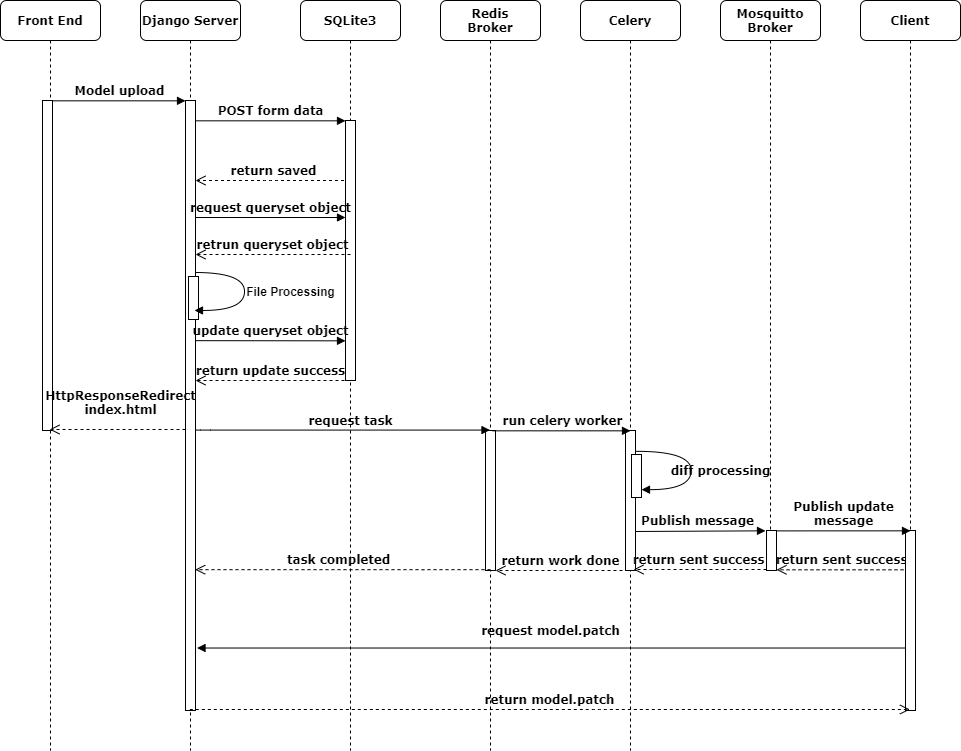

The diagram above was exported from draw.io. Its source (the exported page's mxGraphModel, read from the mxfile embedded in the PNG):
<mxGraphModel dx="1730" dy="913" grid="1" gridSize="10" guides="1" tooltips="1" connect="1" arrows="1" fold="1" page="1" pageScale="1" pageWidth="1100" pageHeight="850" background="#ffffff" math="0" shadow="0">
  <root>
    <mxCell id="0" />
    <mxCell id="1" parent="0" />
    <mxCell id="2" value="return sent success" style="html=1;verticalAlign=bottom;endArrow=open;dashed=1;endSize=8;labelBackgroundColor=none;fontFamily=Verdana;fontSize=12;edgeStyle=elbowEdgeStyle;elbow=vertical;fontStyle=1" edge="1" parent="1">
      <mxGeometry x="0.0323" relative="1" as="geometry">
        <mxPoint x="876" y="649.31" as="targetPoint" />
        <Array as="points">
          <mxPoint x="932" y="649.31" />
          <mxPoint x="962" y="649.31" />
        </Array>
        <mxPoint x="1009" y="649.31" as="sourcePoint" />
        <mxPoint as="offset" />
      </mxGeometry>
    </mxCell>
    <mxCell id="3" value="request model.patch" style="html=1;verticalAlign=bottom;endArrow=block;labelBackgroundColor=none;fontFamily=Verdana;fontSize=12;entryX=1.252;entryY=0.944;entryDx=0;entryDy=0;entryPerimeter=0;fontStyle=1" edge="1" parent="1">
      <mxGeometry x="0.0071" y="-8" relative="1" as="geometry">
        <mxPoint x="1008.5" y="727.5200000000002" as="sourcePoint" />
        <mxPoint x="296.5200000000002" y="727.5200000000002" as="targetPoint" />
        <mxPoint as="offset" />
      </mxGeometry>
    </mxCell>
    <mxCell id="4" value="&lt;font style=&quot;font-size: 11px&quot;&gt;Publish&amp;nbsp;message&lt;br&gt;&lt;/font&gt;" style="html=1;verticalAlign=bottom;endArrow=block;entryX=0.5;entryY=0.005;labelBackgroundColor=none;fontFamily=Verdana;fontSize=12;edgeStyle=elbowEdgeStyle;elbow=vertical;entryDx=0;entryDy=0;entryPerimeter=0;fontStyle=1" edge="1" parent="1">
      <mxGeometry relative="1" as="geometry">
        <mxPoint x="731" y="611" as="sourcePoint" />
        <mxPoint x="865" y="610.5999999999999" as="targetPoint" />
      </mxGeometry>
    </mxCell>
    <mxCell id="5" value="return saved" style="html=1;verticalAlign=bottom;endArrow=open;dashed=1;endSize=8;labelBackgroundColor=none;fontFamily=Verdana;fontSize=12;edgeStyle=elbowEdgeStyle;elbow=vertical;fontStyle=1" edge="1" source="9" parent="1">
      <mxGeometry relative="1" as="geometry">
        <mxPoint x="295" y="260" as="targetPoint" />
        <Array as="points">
          <mxPoint x="370" y="260" />
          <mxPoint x="400" y="260" />
        </Array>
        <mxPoint x="425" y="260" as="sourcePoint" />
      </mxGeometry>
    </mxCell>
    <mxCell id="6" value="Django Server" style="shape=umlLifeline;perimeter=lifelinePerimeter;whiteSpace=wrap;html=1;container=1;collapsible=0;recursiveResize=0;outlineConnect=0;rounded=1;shadow=0;comic=0;labelBackgroundColor=none;strokeWidth=1;fontFamily=Verdana;fontSize=12;align=center;fontStyle=1" vertex="1" parent="1">
      <mxGeometry x="240" y="80" width="100" height="750" as="geometry" />
    </mxCell>
    <mxCell id="7" value="" style="html=1;points=[];perimeter=orthogonalPerimeter;rounded=0;shadow=0;comic=0;labelBackgroundColor=none;strokeWidth=1;fontFamily=Verdana;fontSize=12;align=center;fontStyle=1" vertex="1" parent="6">
      <mxGeometry x="45" y="100" width="10" height="610" as="geometry" />
    </mxCell>
    <mxCell id="8" value="" style="html=1;points=[];perimeter=orthogonalPerimeter;rounded=0;shadow=0;comic=0;labelBackgroundColor=none;strokeWidth=1;fontFamily=Verdana;fontSize=12;align=center;fontStyle=1" vertex="1" parent="6">
      <mxGeometry x="48" y="276" width="10" height="43" as="geometry" />
    </mxCell>
    <mxCell id="9" value="SQLite3" style="shape=umlLifeline;perimeter=lifelinePerimeter;whiteSpace=wrap;html=1;container=1;collapsible=0;recursiveResize=0;outlineConnect=0;rounded=1;shadow=0;comic=0;labelBackgroundColor=none;strokeWidth=1;fontFamily=Verdana;fontSize=12;align=center;fontStyle=1" vertex="1" parent="1">
      <mxGeometry x="400" y="80" width="100" height="750" as="geometry" />
    </mxCell>
    <mxCell id="10" value="" style="html=1;points=[];perimeter=orthogonalPerimeter;rounded=0;shadow=0;comic=0;labelBackgroundColor=none;strokeWidth=1;fontFamily=Verdana;fontSize=12;align=center;fontStyle=1" vertex="1" parent="9">
      <mxGeometry x="45" y="120" width="10" height="260" as="geometry" />
    </mxCell>
    <mxCell id="11" value="Redis&lt;br&gt;Broker" style="shape=umlLifeline;perimeter=lifelinePerimeter;whiteSpace=wrap;html=1;container=1;collapsible=0;recursiveResize=0;outlineConnect=0;rounded=1;shadow=0;comic=0;labelBackgroundColor=none;strokeWidth=1;fontFamily=Verdana;fontSize=12;align=center;fontStyle=1" vertex="1" parent="1">
      <mxGeometry x="540" y="80" width="100" height="750" as="geometry" />
    </mxCell>
    <mxCell id="12" value="Celery" style="shape=umlLifeline;perimeter=lifelinePerimeter;whiteSpace=wrap;html=1;container=1;collapsible=0;recursiveResize=0;outlineConnect=0;rounded=1;shadow=0;comic=0;labelBackgroundColor=none;strokeWidth=1;fontFamily=Verdana;fontSize=12;align=center;fontStyle=1" vertex="1" parent="1">
      <mxGeometry x="680" y="80" width="100" height="750" as="geometry" />
    </mxCell>
    <mxCell id="13" value="" style="html=1;points=[];perimeter=orthogonalPerimeter;rounded=0;shadow=0;comic=0;labelBackgroundColor=none;strokeWidth=1;fontFamily=Verdana;fontSize=12;align=center;fontStyle=1" vertex="1" parent="12">
      <mxGeometry x="45" y="430" width="10" height="140" as="geometry" />
    </mxCell>
    <mxCell id="14" value="" style="html=1;points=[];perimeter=orthogonalPerimeter;rounded=0;shadow=0;comic=0;labelBackgroundColor=none;strokeWidth=1;fontFamily=Verdana;fontSize=12;align=center;fontStyle=1" vertex="1" parent="12">
      <mxGeometry x="51" y="454" width="10" height="43" as="geometry" />
    </mxCell>
    <mxCell id="15" value="Mosquitto Broker" style="shape=umlLifeline;perimeter=lifelinePerimeter;whiteSpace=wrap;html=1;container=1;collapsible=0;recursiveResize=0;outlineConnect=0;rounded=1;shadow=0;comic=0;labelBackgroundColor=none;strokeWidth=1;fontFamily=Verdana;fontSize=12;align=center;fontStyle=1" vertex="1" parent="1">
      <mxGeometry x="820" y="80" width="100" height="570" as="geometry" />
    </mxCell>
    <mxCell id="16" value="Client" style="shape=umlLifeline;perimeter=lifelinePerimeter;whiteSpace=wrap;html=1;container=1;collapsible=0;recursiveResize=0;outlineConnect=0;rounded=1;shadow=0;comic=0;labelBackgroundColor=none;strokeWidth=1;fontFamily=Verdana;fontSize=12;align=center;fontStyle=1" vertex="1" parent="1">
      <mxGeometry x="960" y="80" width="100" height="710" as="geometry" />
    </mxCell>
    <mxCell id="17" value="" style="html=1;points=[];perimeter=orthogonalPerimeter;rounded=0;shadow=0;comic=0;labelBackgroundColor=none;strokeColor=#000000;strokeWidth=1;fillColor=#FFFFFF;fontFamily=Verdana;fontSize=12;fontColor=#000000;align=center;fontStyle=1" vertex="1" parent="16">
      <mxGeometry x="45" y="530" width="10" height="180" as="geometry" />
    </mxCell>
    <mxCell id="18" value="&lt;div&gt;Front End&lt;/div&gt;" style="shape=umlLifeline;perimeter=lifelinePerimeter;whiteSpace=wrap;html=1;container=1;collapsible=0;recursiveResize=0;outlineConnect=0;rounded=1;shadow=0;comic=0;labelBackgroundColor=none;strokeWidth=1;fontFamily=Verdana;fontSize=12;align=center;fontStyle=1" vertex="1" parent="1">
      <mxGeometry x="100" y="80" width="100" height="750" as="geometry" />
    </mxCell>
    <mxCell id="19" value="" style="html=1;points=[];perimeter=orthogonalPerimeter;rounded=0;shadow=0;comic=0;labelBackgroundColor=none;strokeWidth=1;fontFamily=Verdana;fontSize=12;align=center;fontStyle=1" vertex="1" parent="18">
      <mxGeometry x="42" y="100" width="10" height="330" as="geometry" />
    </mxCell>
    <mxCell id="20" value="" style="html=1;points=[];perimeter=orthogonalPerimeter;rounded=0;shadow=0;comic=0;labelBackgroundColor=none;strokeWidth=1;fontFamily=Verdana;fontSize=12;align=center;fontStyle=1" vertex="1" parent="1">
      <mxGeometry x="585" y="510" width="10" height="140" as="geometry" />
    </mxCell>
    <mxCell id="21" value="" style="html=1;points=[];perimeter=orthogonalPerimeter;rounded=0;shadow=0;comic=0;labelBackgroundColor=none;strokeWidth=1;fontFamily=Verdana;fontSize=12;align=center;fontStyle=1" vertex="1" parent="1">
      <mxGeometry x="866" y="610" width="10" height="40" as="geometry" />
    </mxCell>
    <mxCell id="22" value="Model upload" style="html=1;verticalAlign=bottom;endArrow=block;entryX=0;entryY=0;labelBackgroundColor=none;fontFamily=Verdana;fontSize=12;edgeStyle=elbowEdgeStyle;elbow=vertical;fontStyle=1" edge="1" source="19" target="7" parent="1">
      <mxGeometry relative="1" as="geometry">
        <mxPoint x="220" y="190" as="sourcePoint" />
      </mxGeometry>
    </mxCell>
    <mxCell id="23" value="POST form data" style="html=1;verticalAlign=bottom;endArrow=block;entryX=0;entryY=0;labelBackgroundColor=none;fontFamily=Verdana;fontSize=12;edgeStyle=elbowEdgeStyle;elbow=vertical;fontStyle=1" edge="1" source="7" target="10" parent="1">
      <mxGeometry relative="1" as="geometry">
        <mxPoint x="370" y="200" as="sourcePoint" />
      </mxGeometry>
    </mxCell>
    <mxCell id="24" value="&lt;span style=&quot;font-family: &amp;quot;helvetica&amp;quot;&quot;&gt;File Processing&lt;br&gt;&lt;/span&gt;" style="html=1;verticalAlign=bottom;endArrow=block;labelBackgroundColor=none;fontFamily=Verdana;fontSize=12;elbow=vertical;edgeStyle=orthogonalEdgeStyle;curved=1;entryX=1;entryY=0.286;entryPerimeter=0;fontStyle=1" edge="1" parent="1">
      <mxGeometry x="0.128" y="46" relative="1" as="geometry">
        <mxPoint x="294.3799999999999" y="352" as="sourcePoint" />
        <mxPoint x="293.9999999999998" y="389.96000000000004" as="targetPoint" />
        <Array as="points">
          <mxPoint x="344.00000000000006" y="351.94" />
          <mxPoint x="344.00000000000006" y="389.93999999999994" />
        </Array>
        <mxPoint as="offset" />
      </mxGeometry>
    </mxCell>
    <mxCell id="25" value="request queryset object" style="html=1;verticalAlign=bottom;endArrow=block;entryX=0;entryY=0;labelBackgroundColor=none;fontFamily=Verdana;fontSize=12;edgeStyle=elbowEdgeStyle;elbow=vertical;fontStyle=1" edge="1" parent="1">
      <mxGeometry relative="1" as="geometry">
        <mxPoint x="295" y="297.00103448275854" as="sourcePoint" />
        <mxPoint x="445" y="297.07000000000016" as="targetPoint" />
      </mxGeometry>
    </mxCell>
    <mxCell id="26" value="update queryset object" style="html=1;verticalAlign=bottom;endArrow=block;entryX=0;entryY=0;labelBackgroundColor=none;fontFamily=Verdana;fontSize=12;edgeStyle=elbowEdgeStyle;elbow=vertical;fontStyle=1" edge="1" parent="1">
      <mxGeometry relative="1" as="geometry">
        <mxPoint x="295" y="420.1710344827586" as="sourcePoint" />
        <mxPoint x="445" y="420.24000000000024" as="targetPoint" />
      </mxGeometry>
    </mxCell>
    <mxCell id="27" value="return update success" style="html=1;verticalAlign=bottom;endArrow=open;dashed=1;endSize=8;labelBackgroundColor=none;fontFamily=Verdana;fontSize=12;edgeStyle=elbowEdgeStyle;elbow=vertical;exitX=0.5;exitY=0.15;exitDx=0;exitDy=0;exitPerimeter=0;fontStyle=1" edge="1" parent="1">
      <mxGeometry x="0.0323" relative="1" as="geometry">
        <mxPoint x="295" y="460" as="targetPoint" />
        <Array as="points">
          <mxPoint x="370" y="460" />
          <mxPoint x="400" y="460" />
        </Array>
        <mxPoint x="450" y="460" as="sourcePoint" />
        <mxPoint as="offset" />
      </mxGeometry>
    </mxCell>
    <mxCell id="28" value="request task" style="html=1;verticalAlign=bottom;endArrow=block;labelBackgroundColor=none;fontFamily=Verdana;fontSize=12;edgeStyle=elbowEdgeStyle;elbow=vertical;fontStyle=1" edge="1" target="11" parent="1">
      <mxGeometry x="0.0526" relative="1" as="geometry">
        <mxPoint x="295" y="509.5799999999999" as="sourcePoint" />
        <Array as="points">
          <mxPoint x="300" y="509.58" />
        </Array>
        <mxPoint x="425" y="509.58" as="targetPoint" />
        <mxPoint as="offset" />
      </mxGeometry>
    </mxCell>
    <mxCell id="29" value="&lt;font style=&quot;font-size: 11px&quot;&gt;run celery worker&lt;/font&gt;" style="html=1;verticalAlign=bottom;endArrow=block;entryX=0.5;entryY=0.005;labelBackgroundColor=none;fontFamily=Verdana;fontSize=12;edgeStyle=elbowEdgeStyle;elbow=vertical;entryDx=0;entryDy=0;entryPerimeter=0;fontStyle=1" edge="1" target="13" parent="1">
      <mxGeometry relative="1" as="geometry">
        <mxPoint x="592" y="510.3299999999999" as="sourcePoint" />
        <mxPoint x="722" y="510.33" as="targetPoint" />
      </mxGeometry>
    </mxCell>
    <mxCell id="30" value="diff processing" style="html=1;verticalAlign=bottom;endArrow=block;labelBackgroundColor=none;fontFamily=Verdana;fontSize=12;elbow=vertical;edgeStyle=orthogonalEdgeStyle;curved=1;entryX=1;entryY=0.286;entryPerimeter=0;exitX=1.038;exitY=0.345;exitPerimeter=0;fontStyle=1" edge="1" parent="1">
      <mxGeometry x="0.1751" y="29" relative="1" as="geometry">
        <mxPoint x="736.0033333333336" y="530.8299999999999" as="sourcePoint" />
        <mxPoint x="741.0033333333336" y="569.1633333333334" as="targetPoint" />
        <Array as="points">
          <mxPoint x="790.67" y="530.83" />
          <mxPoint x="790.67" y="568.83" />
        </Array>
        <mxPoint as="offset" />
      </mxGeometry>
    </mxCell>
    <mxCell id="31" value="&lt;font style=&quot;font-size: 11px&quot;&gt;Publish update&lt;br&gt;message&lt;br&gt;&lt;/font&gt;" style="html=1;verticalAlign=bottom;endArrow=block;entryX=0.5;entryY=0.005;labelBackgroundColor=none;fontFamily=Verdana;fontSize=12;edgeStyle=elbowEdgeStyle;elbow=vertical;entryDx=0;entryDy=0;entryPerimeter=0;fontStyle=1" edge="1" parent="1">
      <mxGeometry relative="1" as="geometry">
        <mxPoint x="876" y="610.4000000000001" as="sourcePoint" />
        <mxPoint x="1010" y="610" as="targetPoint" />
      </mxGeometry>
    </mxCell>
    <mxCell id="32" value="&lt;div&gt;return work done&lt;/div&gt;" style="html=1;verticalAlign=bottom;endArrow=open;dashed=1;endSize=8;labelBackgroundColor=none;fontFamily=Verdana;fontSize=12;edgeStyle=elbowEdgeStyle;elbow=vertical;fontStyle=1" edge="1" parent="1">
      <mxGeometry x="0.0323" relative="1" as="geometry">
        <mxPoint x="595" y="650" as="targetPoint" />
        <Array as="points">
          <mxPoint x="651" y="650" />
          <mxPoint x="681" y="650" />
        </Array>
        <mxPoint x="728" y="650" as="sourcePoint" />
        <mxPoint as="offset" />
      </mxGeometry>
    </mxCell>
    <mxCell id="33" value="return sent success" style="html=1;verticalAlign=bottom;endArrow=open;dashed=1;endSize=8;labelBackgroundColor=none;fontFamily=Verdana;fontSize=12;edgeStyle=elbowEdgeStyle;elbow=vertical;fontStyle=1" edge="1" parent="1">
      <mxGeometry x="0.0323" relative="1" as="geometry">
        <mxPoint x="733" y="649" as="targetPoint" />
        <Array as="points">
          <mxPoint x="789" y="649" />
          <mxPoint x="819" y="649" />
        </Array>
        <mxPoint x="866" y="649" as="sourcePoint" />
        <mxPoint as="offset" />
      </mxGeometry>
    </mxCell>
    <mxCell id="34" value="return model.patch" style="html=1;verticalAlign=bottom;endArrow=open;dashed=1;endSize=8;labelBackgroundColor=none;fontFamily=Verdana;fontSize=12;edgeStyle=elbowEdgeStyle;elbow=vertical;fontStyle=1" edge="1" target="16" parent="1">
      <mxGeometry relative="1" as="geometry">
        <mxPoint x="980" y="789" as="targetPoint" />
        <Array as="points">
          <mxPoint x="698" y="789" />
        </Array>
        <mxPoint x="289.32352941176464" y="789" as="sourcePoint" />
      </mxGeometry>
    </mxCell>
    <mxCell id="35" value="task completed" style="html=1;verticalAlign=bottom;endArrow=open;dashed=1;endSize=8;labelBackgroundColor=none;fontFamily=Verdana;fontSize=12;edgeStyle=elbowEdgeStyle;elbow=vertical;fontStyle=1" edge="1" parent="1">
      <mxGeometry x="0.0323" relative="1" as="geometry">
        <mxPoint x="294.66666666666674" y="649.1700000000001" as="targetPoint" />
        <Array as="points">
          <mxPoint x="513" y="649.17" />
          <mxPoint x="543" y="649.17" />
        </Array>
        <mxPoint x="590" y="649.1700000000001" as="sourcePoint" />
        <mxPoint as="offset" />
      </mxGeometry>
    </mxCell>
    <mxCell id="36" value="HttpResponseRedirect&lt;br&gt;index.html" style="html=1;verticalAlign=bottom;endArrow=open;dashed=1;endSize=8;labelBackgroundColor=none;fontFamily=Verdana;fontSize=12;edgeStyle=elbowEdgeStyle;elbow=vertical;fontStyle=1" edge="1" parent="1">
      <mxGeometry x="-0.0441" y="-10" relative="1" as="geometry">
        <mxPoint x="148.99999999999977" y="509" as="targetPoint" />
        <Array as="points">
          <mxPoint x="224" y="509" />
          <mxPoint x="254" y="509" />
        </Array>
        <mxPoint x="285" y="509" as="sourcePoint" />
        <mxPoint as="offset" />
      </mxGeometry>
    </mxCell>
    <mxCell id="37" value="retrun queryset object" style="html=1;verticalAlign=bottom;endArrow=open;dashed=1;endSize=8;labelBackgroundColor=none;fontFamily=Verdana;fontSize=12;edgeStyle=elbowEdgeStyle;elbow=vertical;exitX=0.5;exitY=0.15;exitDx=0;exitDy=0;exitPerimeter=0;fontStyle=1" edge="1" parent="1">
      <mxGeometry relative="1" as="geometry">
        <mxPoint x="295" y="334" as="targetPoint" />
        <Array as="points">
          <mxPoint x="370" y="334" />
          <mxPoint x="400" y="334" />
        </Array>
        <mxPoint x="450" y="334" as="sourcePoint" />
      </mxGeometry>
    </mxCell>
  </root>
</mxGraphModel>